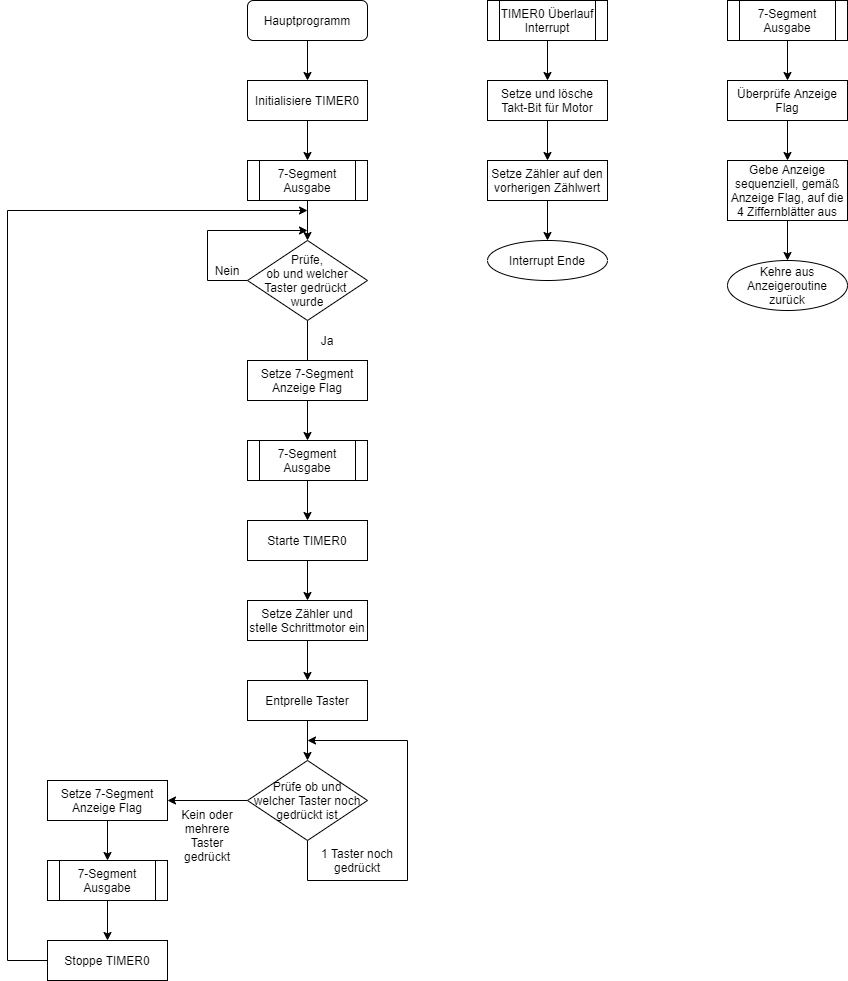

The diagram above was exported from draw.io. Its source (the exported page's mxGraphModel, read from the mxfile embedded in the PNG):
<mxGraphModel dx="699" dy="784" grid="1" gridSize="10" guides="1" tooltips="1" connect="1" arrows="1" fold="1" page="1" pageScale="1" pageWidth="1169" pageHeight="1654" math="0" shadow="0">
  <root>
    <mxCell id="WIyWlLk6GJQsqaUBKTNV-0" />
    <mxCell id="WIyWlLk6GJQsqaUBKTNV-1" parent="WIyWlLk6GJQsqaUBKTNV-0" />
    <mxCell id="rlLePsFAOzz-OjoQtWfI-15" style="edgeStyle=orthogonalEdgeStyle;rounded=0;orthogonalLoop=1;jettySize=auto;html=1;entryX=0.5;entryY=0;entryDx=0;entryDy=0;" edge="1" parent="WIyWlLk6GJQsqaUBKTNV-1" source="WIyWlLk6GJQsqaUBKTNV-3" target="rlLePsFAOzz-OjoQtWfI-0">
      <mxGeometry relative="1" as="geometry" />
    </mxCell>
    <mxCell id="WIyWlLk6GJQsqaUBKTNV-3" value="Hauptprogramm" style="rounded=1;whiteSpace=wrap;html=1;fontSize=12;glass=0;strokeWidth=1;shadow=0;" parent="WIyWlLk6GJQsqaUBKTNV-1" vertex="1">
      <mxGeometry x="320" y="80" width="120" height="40" as="geometry" />
    </mxCell>
    <mxCell id="rlLePsFAOzz-OjoQtWfI-17" style="edgeStyle=orthogonalEdgeStyle;rounded=0;orthogonalLoop=1;jettySize=auto;html=1;entryX=0.5;entryY=0;entryDx=0;entryDy=0;" edge="1" parent="WIyWlLk6GJQsqaUBKTNV-1" source="rlLePsFAOzz-OjoQtWfI-0" target="rlLePsFAOzz-OjoQtWfI-14">
      <mxGeometry relative="1" as="geometry" />
    </mxCell>
    <mxCell id="rlLePsFAOzz-OjoQtWfI-0" value="Initialisiere TIMER0" style="rounded=0;whiteSpace=wrap;html=1;" vertex="1" parent="WIyWlLk6GJQsqaUBKTNV-1">
      <mxGeometry x="320" y="160" width="120" height="40" as="geometry" />
    </mxCell>
    <mxCell id="rlLePsFAOzz-OjoQtWfI-11" style="edgeStyle=orthogonalEdgeStyle;rounded=0;orthogonalLoop=1;jettySize=auto;html=1;" edge="1" parent="WIyWlLk6GJQsqaUBKTNV-1" source="rlLePsFAOzz-OjoQtWfI-7">
      <mxGeometry relative="1" as="geometry">
        <mxPoint x="380" y="450" as="targetPoint" />
      </mxGeometry>
    </mxCell>
    <mxCell id="rlLePsFAOzz-OjoQtWfI-35" style="edgeStyle=orthogonalEdgeStyle;rounded=0;orthogonalLoop=1;jettySize=auto;html=1;" edge="1" parent="WIyWlLk6GJQsqaUBKTNV-1" source="rlLePsFAOzz-OjoQtWfI-7">
      <mxGeometry relative="1" as="geometry">
        <mxPoint x="380" y="310" as="targetPoint" />
        <Array as="points">
          <mxPoint x="280" y="360" />
        </Array>
      </mxGeometry>
    </mxCell>
    <mxCell id="rlLePsFAOzz-OjoQtWfI-7" value="Prüfe,&lt;br&gt;ob&amp;nbsp;und welcher&lt;br&gt;Taster gedrückt &lt;br&gt;wurde" style="rhombus;whiteSpace=wrap;html=1;" vertex="1" parent="WIyWlLk6GJQsqaUBKTNV-1">
      <mxGeometry x="320" y="320" width="120" height="80" as="geometry" />
    </mxCell>
    <mxCell id="rlLePsFAOzz-OjoQtWfI-10" value="Nein" style="text;html=1;strokeColor=none;fillColor=none;align=center;verticalAlign=middle;whiteSpace=wrap;rounded=0;" vertex="1" parent="WIyWlLk6GJQsqaUBKTNV-1">
      <mxGeometry x="280" y="340" width="40" height="20" as="geometry" />
    </mxCell>
    <mxCell id="rlLePsFAOzz-OjoQtWfI-12" value="Ja" style="text;html=1;strokeColor=none;fillColor=none;align=center;verticalAlign=middle;whiteSpace=wrap;rounded=0;" vertex="1" parent="WIyWlLk6GJQsqaUBKTNV-1">
      <mxGeometry x="380" y="410" width="40" height="20" as="geometry" />
    </mxCell>
    <mxCell id="rlLePsFAOzz-OjoQtWfI-21" style="edgeStyle=orthogonalEdgeStyle;rounded=0;orthogonalLoop=1;jettySize=auto;html=1;entryX=0.5;entryY=0;entryDx=0;entryDy=0;" edge="1" parent="WIyWlLk6GJQsqaUBKTNV-1" source="rlLePsFAOzz-OjoQtWfI-13" target="rlLePsFAOzz-OjoQtWfI-20">
      <mxGeometry relative="1" as="geometry" />
    </mxCell>
    <mxCell id="rlLePsFAOzz-OjoQtWfI-13" value="Setze 7-Segment Anzeige Flag" style="rounded=0;whiteSpace=wrap;html=1;" vertex="1" parent="WIyWlLk6GJQsqaUBKTNV-1">
      <mxGeometry x="320" y="440" width="120" height="40" as="geometry" />
    </mxCell>
    <mxCell id="rlLePsFAOzz-OjoQtWfI-18" value="" style="edgeStyle=orthogonalEdgeStyle;rounded=0;orthogonalLoop=1;jettySize=auto;html=1;" edge="1" parent="WIyWlLk6GJQsqaUBKTNV-1" source="rlLePsFAOzz-OjoQtWfI-14" target="rlLePsFAOzz-OjoQtWfI-7">
      <mxGeometry relative="1" as="geometry" />
    </mxCell>
    <mxCell id="rlLePsFAOzz-OjoQtWfI-14" value="7-Segment Ausgabe" style="shape=process;whiteSpace=wrap;html=1;backgroundOutline=1;" vertex="1" parent="WIyWlLk6GJQsqaUBKTNV-1">
      <mxGeometry x="320" y="240" width="120" height="40" as="geometry" />
    </mxCell>
    <mxCell id="rlLePsFAOzz-OjoQtWfI-47" style="edgeStyle=orthogonalEdgeStyle;rounded=0;orthogonalLoop=1;jettySize=auto;html=1;" edge="1" parent="WIyWlLk6GJQsqaUBKTNV-1" source="rlLePsFAOzz-OjoQtWfI-20" target="rlLePsFAOzz-OjoQtWfI-46">
      <mxGeometry relative="1" as="geometry" />
    </mxCell>
    <mxCell id="rlLePsFAOzz-OjoQtWfI-20" value="7-Segment&lt;br&gt;Ausgabe" style="shape=process;whiteSpace=wrap;html=1;backgroundOutline=1;" vertex="1" parent="WIyWlLk6GJQsqaUBKTNV-1">
      <mxGeometry x="320" y="520" width="120" height="40" as="geometry" />
    </mxCell>
    <mxCell id="rlLePsFAOzz-OjoQtWfI-24" style="edgeStyle=orthogonalEdgeStyle;rounded=0;orthogonalLoop=1;jettySize=auto;html=1;" edge="1" parent="WIyWlLk6GJQsqaUBKTNV-1" source="rlLePsFAOzz-OjoQtWfI-22">
      <mxGeometry relative="1" as="geometry">
        <mxPoint x="380" y="760" as="targetPoint" />
      </mxGeometry>
    </mxCell>
    <mxCell id="rlLePsFAOzz-OjoQtWfI-22" value="Setze Zähler und stelle Schrittmotor ein" style="rounded=0;whiteSpace=wrap;html=1;" vertex="1" parent="WIyWlLk6GJQsqaUBKTNV-1">
      <mxGeometry x="320" y="680" width="120" height="40" as="geometry" />
    </mxCell>
    <mxCell id="rlLePsFAOzz-OjoQtWfI-28" style="edgeStyle=orthogonalEdgeStyle;rounded=0;orthogonalLoop=1;jettySize=auto;html=1;entryX=0.5;entryY=0;entryDx=0;entryDy=0;" edge="1" parent="WIyWlLk6GJQsqaUBKTNV-1" source="rlLePsFAOzz-OjoQtWfI-25" target="rlLePsFAOzz-OjoQtWfI-27">
      <mxGeometry relative="1" as="geometry" />
    </mxCell>
    <mxCell id="rlLePsFAOzz-OjoQtWfI-25" value="Entprelle Taster" style="rounded=0;whiteSpace=wrap;html=1;" vertex="1" parent="WIyWlLk6GJQsqaUBKTNV-1">
      <mxGeometry x="320" y="760" width="120" height="40" as="geometry" />
    </mxCell>
    <mxCell id="rlLePsFAOzz-OjoQtWfI-30" style="edgeStyle=orthogonalEdgeStyle;rounded=0;orthogonalLoop=1;jettySize=auto;html=1;exitX=0;exitY=0.5;exitDx=0;exitDy=0;" edge="1" parent="WIyWlLk6GJQsqaUBKTNV-1" source="rlLePsFAOzz-OjoQtWfI-27" target="rlLePsFAOzz-OjoQtWfI-29">
      <mxGeometry relative="1" as="geometry" />
    </mxCell>
    <mxCell id="rlLePsFAOzz-OjoQtWfI-39" style="edgeStyle=orthogonalEdgeStyle;rounded=0;orthogonalLoop=1;jettySize=auto;html=1;" edge="1" parent="WIyWlLk6GJQsqaUBKTNV-1" source="rlLePsFAOzz-OjoQtWfI-27">
      <mxGeometry relative="1" as="geometry">
        <mxPoint x="380" y="820" as="targetPoint" />
        <Array as="points">
          <mxPoint x="380" y="960" />
          <mxPoint x="480" y="960" />
          <mxPoint x="480" y="820" />
        </Array>
      </mxGeometry>
    </mxCell>
    <mxCell id="rlLePsFAOzz-OjoQtWfI-27" value="Prüfe ob und&lt;br&gt;welcher Taster noch&lt;br&gt;gedrückt ist" style="rhombus;whiteSpace=wrap;html=1;" vertex="1" parent="WIyWlLk6GJQsqaUBKTNV-1">
      <mxGeometry x="320" y="840" width="120" height="80" as="geometry" />
    </mxCell>
    <mxCell id="rlLePsFAOzz-OjoQtWfI-31" style="edgeStyle=orthogonalEdgeStyle;rounded=0;orthogonalLoop=1;jettySize=auto;html=1;" edge="1" parent="WIyWlLk6GJQsqaUBKTNV-1" source="rlLePsFAOzz-OjoQtWfI-29">
      <mxGeometry relative="1" as="geometry">
        <mxPoint x="180" y="940" as="targetPoint" />
      </mxGeometry>
    </mxCell>
    <mxCell id="rlLePsFAOzz-OjoQtWfI-29" value="Setze 7-Segment Anzeige Flag" style="rounded=0;whiteSpace=wrap;html=1;" vertex="1" parent="WIyWlLk6GJQsqaUBKTNV-1">
      <mxGeometry x="120" y="860" width="120" height="40" as="geometry" />
    </mxCell>
    <mxCell id="rlLePsFAOzz-OjoQtWfI-33" style="edgeStyle=orthogonalEdgeStyle;rounded=0;orthogonalLoop=1;jettySize=auto;html=1;" edge="1" parent="WIyWlLk6GJQsqaUBKTNV-1" source="rlLePsFAOzz-OjoQtWfI-32">
      <mxGeometry relative="1" as="geometry">
        <mxPoint x="380" y="290" as="targetPoint" />
        <Array as="points">
          <mxPoint x="80" y="1040" />
          <mxPoint x="80" y="290" />
        </Array>
      </mxGeometry>
    </mxCell>
    <mxCell id="rlLePsFAOzz-OjoQtWfI-32" value="Stoppe TIMER0" style="rounded=0;whiteSpace=wrap;html=1;" vertex="1" parent="WIyWlLk6GJQsqaUBKTNV-1">
      <mxGeometry x="120" y="1020" width="120" height="40" as="geometry" />
    </mxCell>
    <mxCell id="rlLePsFAOzz-OjoQtWfI-37" style="edgeStyle=orthogonalEdgeStyle;rounded=0;orthogonalLoop=1;jettySize=auto;html=1;entryX=0.5;entryY=0;entryDx=0;entryDy=0;" edge="1" parent="WIyWlLk6GJQsqaUBKTNV-1" source="rlLePsFAOzz-OjoQtWfI-36" target="rlLePsFAOzz-OjoQtWfI-32">
      <mxGeometry relative="1" as="geometry" />
    </mxCell>
    <mxCell id="rlLePsFAOzz-OjoQtWfI-36" value="7-Segment Ausgabe" style="shape=process;whiteSpace=wrap;html=1;backgroundOutline=1;" vertex="1" parent="WIyWlLk6GJQsqaUBKTNV-1">
      <mxGeometry x="120" y="940" width="120" height="40" as="geometry" />
    </mxCell>
    <mxCell id="rlLePsFAOzz-OjoQtWfI-38" value="Kein oder mehrere Taster gedrückt" style="text;html=1;strokeColor=none;fillColor=none;align=center;verticalAlign=middle;whiteSpace=wrap;rounded=0;" vertex="1" parent="WIyWlLk6GJQsqaUBKTNV-1">
      <mxGeometry x="240" y="880" width="80" height="70" as="geometry" />
    </mxCell>
    <mxCell id="rlLePsFAOzz-OjoQtWfI-40" value="1 Taster noch gedrückt" style="text;html=1;strokeColor=none;fillColor=none;align=center;verticalAlign=middle;whiteSpace=wrap;rounded=0;" vertex="1" parent="WIyWlLk6GJQsqaUBKTNV-1">
      <mxGeometry x="380" y="920" width="100" height="40" as="geometry" />
    </mxCell>
    <mxCell id="rlLePsFAOzz-OjoQtWfI-42" style="edgeStyle=orthogonalEdgeStyle;rounded=0;orthogonalLoop=1;jettySize=auto;html=1;" edge="1" parent="WIyWlLk6GJQsqaUBKTNV-1" source="rlLePsFAOzz-OjoQtWfI-41">
      <mxGeometry relative="1" as="geometry">
        <mxPoint x="620" y="160" as="targetPoint" />
      </mxGeometry>
    </mxCell>
    <mxCell id="rlLePsFAOzz-OjoQtWfI-41" value="TIMER0 Überlauf&lt;br&gt;Interrupt" style="shape=process;whiteSpace=wrap;html=1;backgroundOutline=1;" vertex="1" parent="WIyWlLk6GJQsqaUBKTNV-1">
      <mxGeometry x="560" y="80" width="120" height="40" as="geometry" />
    </mxCell>
    <mxCell id="rlLePsFAOzz-OjoQtWfI-49" style="edgeStyle=orthogonalEdgeStyle;rounded=0;orthogonalLoop=1;jettySize=auto;html=1;entryX=0.5;entryY=0;entryDx=0;entryDy=0;" edge="1" parent="WIyWlLk6GJQsqaUBKTNV-1" source="rlLePsFAOzz-OjoQtWfI-43" target="rlLePsFAOzz-OjoQtWfI-44">
      <mxGeometry relative="1" as="geometry" />
    </mxCell>
    <mxCell id="rlLePsFAOzz-OjoQtWfI-43" value="Setze und lösche Takt-Bit für Motor" style="rounded=0;whiteSpace=wrap;html=1;" vertex="1" parent="WIyWlLk6GJQsqaUBKTNV-1">
      <mxGeometry x="560" y="160" width="120" height="40" as="geometry" />
    </mxCell>
    <mxCell id="rlLePsFAOzz-OjoQtWfI-51" style="edgeStyle=orthogonalEdgeStyle;rounded=0;orthogonalLoop=1;jettySize=auto;html=1;entryX=0.5;entryY=0;entryDx=0;entryDy=0;" edge="1" parent="WIyWlLk6GJQsqaUBKTNV-1" source="rlLePsFAOzz-OjoQtWfI-44">
      <mxGeometry relative="1" as="geometry">
        <mxPoint x="620" y="320" as="targetPoint" />
      </mxGeometry>
    </mxCell>
    <mxCell id="rlLePsFAOzz-OjoQtWfI-44" value="Setze Zähler auf den vorherigen Zählwert" style="rounded=0;whiteSpace=wrap;html=1;" vertex="1" parent="WIyWlLk6GJQsqaUBKTNV-1">
      <mxGeometry x="560" y="240" width="120" height="40" as="geometry" />
    </mxCell>
    <mxCell id="rlLePsFAOzz-OjoQtWfI-48" style="edgeStyle=orthogonalEdgeStyle;rounded=0;orthogonalLoop=1;jettySize=auto;html=1;entryX=0.5;entryY=0;entryDx=0;entryDy=0;" edge="1" parent="WIyWlLk6GJQsqaUBKTNV-1" source="rlLePsFAOzz-OjoQtWfI-46" target="rlLePsFAOzz-OjoQtWfI-22">
      <mxGeometry relative="1" as="geometry" />
    </mxCell>
    <mxCell id="rlLePsFAOzz-OjoQtWfI-46" value="Starte TIMER0" style="rounded=0;whiteSpace=wrap;html=1;" vertex="1" parent="WIyWlLk6GJQsqaUBKTNV-1">
      <mxGeometry x="320" y="600" width="120" height="40" as="geometry" />
    </mxCell>
    <mxCell id="rlLePsFAOzz-OjoQtWfI-52" value="Interrupt Ende" style="ellipse;whiteSpace=wrap;html=1;" vertex="1" parent="WIyWlLk6GJQsqaUBKTNV-1">
      <mxGeometry x="560" y="320" width="120" height="40" as="geometry" />
    </mxCell>
    <mxCell id="rlLePsFAOzz-OjoQtWfI-55" style="edgeStyle=orthogonalEdgeStyle;rounded=0;orthogonalLoop=1;jettySize=auto;html=1;entryX=0.5;entryY=0;entryDx=0;entryDy=0;" edge="1" parent="WIyWlLk6GJQsqaUBKTNV-1" source="rlLePsFAOzz-OjoQtWfI-53" target="rlLePsFAOzz-OjoQtWfI-54">
      <mxGeometry relative="1" as="geometry" />
    </mxCell>
    <mxCell id="rlLePsFAOzz-OjoQtWfI-53" value="7-Segment&lt;br&gt;Ausgabe" style="shape=process;whiteSpace=wrap;html=1;backgroundOutline=1;" vertex="1" parent="WIyWlLk6GJQsqaUBKTNV-1">
      <mxGeometry x="800" y="80" width="120" height="40" as="geometry" />
    </mxCell>
    <mxCell id="rlLePsFAOzz-OjoQtWfI-57" style="edgeStyle=orthogonalEdgeStyle;rounded=0;orthogonalLoop=1;jettySize=auto;html=1;entryX=0.5;entryY=0;entryDx=0;entryDy=0;" edge="1" parent="WIyWlLk6GJQsqaUBKTNV-1" source="rlLePsFAOzz-OjoQtWfI-54" target="rlLePsFAOzz-OjoQtWfI-56">
      <mxGeometry relative="1" as="geometry" />
    </mxCell>
    <mxCell id="rlLePsFAOzz-OjoQtWfI-54" value="Überprüfe Anzeige Flag" style="rounded=0;whiteSpace=wrap;html=1;" vertex="1" parent="WIyWlLk6GJQsqaUBKTNV-1">
      <mxGeometry x="800" y="160" width="120" height="40" as="geometry" />
    </mxCell>
    <mxCell id="rlLePsFAOzz-OjoQtWfI-59" style="edgeStyle=orthogonalEdgeStyle;rounded=0;orthogonalLoop=1;jettySize=auto;html=1;entryX=0.5;entryY=0;entryDx=0;entryDy=0;" edge="1" parent="WIyWlLk6GJQsqaUBKTNV-1" source="rlLePsFAOzz-OjoQtWfI-56" target="rlLePsFAOzz-OjoQtWfI-58">
      <mxGeometry relative="1" as="geometry" />
    </mxCell>
    <mxCell id="rlLePsFAOzz-OjoQtWfI-56" value="Gebe Anzeige sequenziell, gemäß Anzeige Flag, auf die 4 Ziffernblätter aus" style="rounded=0;whiteSpace=wrap;html=1;" vertex="1" parent="WIyWlLk6GJQsqaUBKTNV-1">
      <mxGeometry x="800" y="240" width="120" height="60" as="geometry" />
    </mxCell>
    <mxCell id="rlLePsFAOzz-OjoQtWfI-58" value="Kehre aus Anzeigeroutine zurück" style="ellipse;whiteSpace=wrap;html=1;" vertex="1" parent="WIyWlLk6GJQsqaUBKTNV-1">
      <mxGeometry x="800" y="340" width="120" height="50" as="geometry" />
    </mxCell>
  </root>
</mxGraphModel>